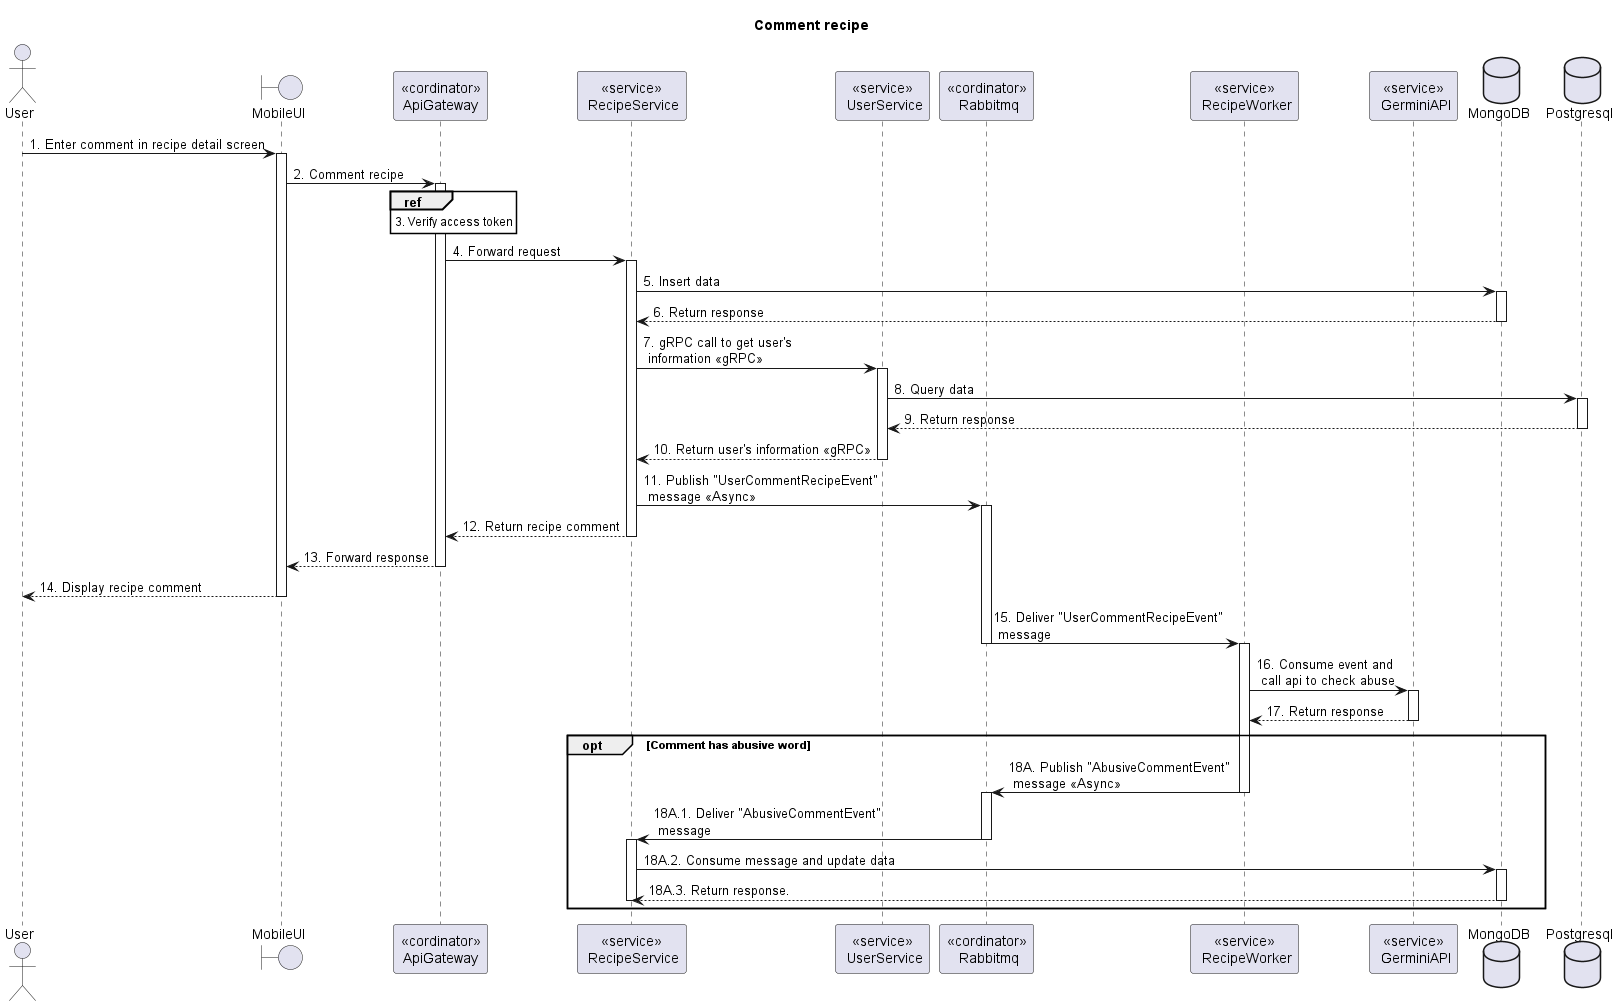

The diagram above was rendered by PlantUML. Its source (embedded in the PNG):
@startuml Sequence
title "Comment recipe"
<style>
  sequenceDiagram {
    reference {
      BackGroundColor white
    }
}
</style>

actor User
boundary MobileUI
participant "<<cordinator>>\nApiGateway" as ApiGateway
participant "<<service>>\n RecipeService" as RecipeService
participant "<<service>>\n UserService" as UserService
participant "<<cordinator>>\n Rabbitmq" as Rabbitmq
participant "<<service>>\n RecipeWorker" as RecipeWorker
participant "<<service>>\n GerminiAPI" as GerminiAPI
database MongoDB
database Postgresql

User -> MobileUI++: 1. Enter comment in recipe detail screen

MobileUI -> ApiGateway++: 2. Comment recipe

ref over ApiGateway: 3. Verify access token

ApiGateway -> RecipeService++: 4. Forward request

RecipeService -> MongoDB++: 5. Insert data
RecipeService <-- MongoDB--: 6. Return response

RecipeService -> UserService++: 7. gRPC call to get user's \n information <<gRPC>>
UserService -> Postgresql++: 8. Query data
UserService <-- Postgresql--: 9. Return response
RecipeService <-- UserService--: 10. Return user's information <<gRPC>>

RecipeService -> Rabbitmq++: 11. Publish "UserCommentRecipeEvent" \n message <<Async>>

ApiGateway <-- RecipeService--: 12. Return recipe comment
MobileUI <-- ApiGateway--: 13. Forward response
User <-- MobileUI--: 14. Display recipe comment

Rabbitmq -> RecipeWorker: 15. Deliver "UserCommentRecipeEvent"\n message
deactivate Rabbitmq
activate RecipeWorker

RecipeWorker -> GerminiAPI++: 16. Consume event and \n call api to check abuse
RecipeWorker <-- GerminiAPI--: 17. Return response

opt Comment has abusive word
    RecipeWorker -> Rabbitmq: 18A. Publish "AbusiveCommentEvent" \n message <<Async>>
    deactivate RecipeWorker
    activate Rabbitmq
    Rabbitmq -> RecipeService: 18A.1. Deliver "AbusiveCommentEvent"\n message
    deactivate Rabbitmq
    activate RecipeService
    RecipeService -> MongoDB++: 18A.2. Consume message and update data
    RecipeService <-- MongoDB--: 18A.3. Return response.
    deactivate RecipeService
end opt
@enduml